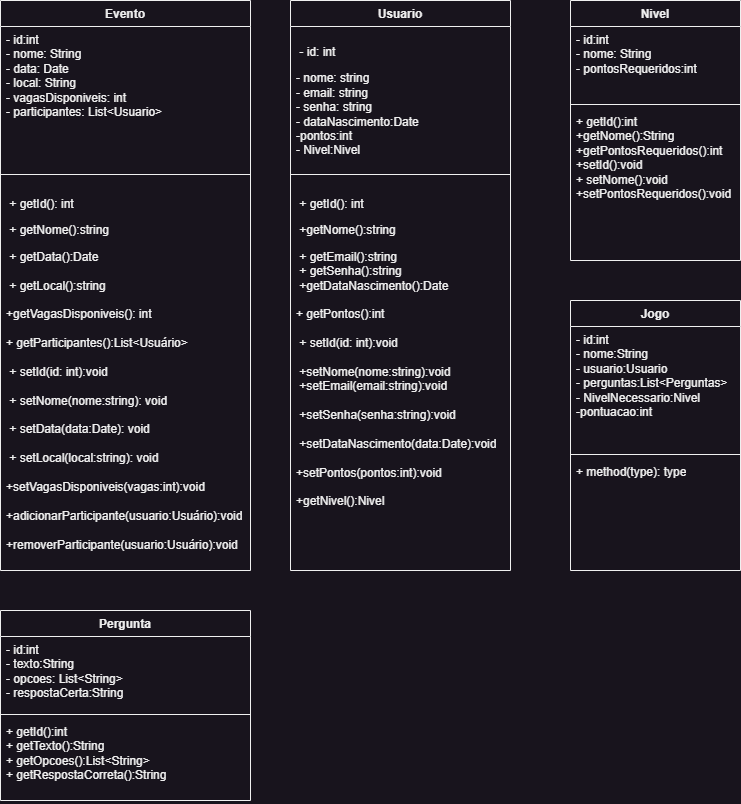

The diagram above was exported from draw.io. Its source (the exported page's mxGraphModel, read from the mxfile embedded in the PNG):
<mxGraphModel dx="1434" dy="788" grid="1" gridSize="10" guides="1" tooltips="1" connect="1" arrows="1" fold="1" page="1" pageScale="1" pageWidth="850" pageHeight="1100" background="none" math="0" shadow="0">
  <root>
    <mxCell id="0" />
    <mxCell id="1" parent="0" />
    <mxCell id="tITpaqlfx2VUOHodJpUx-1" value="Evento" style="swimlane;fontStyle=1;align=center;verticalAlign=top;childLayout=stackLayout;horizontal=1;startSize=26;horizontalStack=0;resizeParent=1;resizeParentMax=0;resizeLast=0;collapsible=1;marginBottom=0;whiteSpace=wrap;html=1;" vertex="1" parent="1">
      <mxGeometry x="30" y="60" width="250" height="570" as="geometry" />
    </mxCell>
    <mxCell id="tITpaqlfx2VUOHodJpUx-2" value="- id:int&lt;br&gt;- nome: String&lt;span style=&quot;white-space: pre;&quot;&gt; &lt;/span&gt;&lt;br&gt;- data: Date&lt;br&gt;- local: String&lt;br&gt;- vagasDisponiveis: int&lt;br&gt;- participantes: List&amp;lt;Usuario&amp;gt;&lt;br&gt;" style="text;strokeColor=none;fillColor=none;align=left;verticalAlign=top;spacingLeft=4;spacingRight=4;overflow=hidden;rotatable=0;points=[[0,0.5],[1,0.5]];portConstraint=eastwest;whiteSpace=wrap;html=1;" vertex="1" parent="tITpaqlfx2VUOHodJpUx-1">
      <mxGeometry y="26" width="250" height="144" as="geometry" />
    </mxCell>
    <mxCell id="tITpaqlfx2VUOHodJpUx-3" value="" style="line;strokeWidth=1;fillColor=none;align=left;verticalAlign=middle;spacingTop=-1;spacingLeft=3;spacingRight=3;rotatable=0;labelPosition=right;points=[];portConstraint=eastwest;strokeColor=inherit;" vertex="1" parent="tITpaqlfx2VUOHodJpUx-1">
      <mxGeometry y="170" width="250" height="8" as="geometry" />
    </mxCell>
    <mxCell id="tITpaqlfx2VUOHodJpUx-4" value="&lt;p class=&quot;MsoNormal&quot;&gt;&lt;/p&gt;&lt;p class=&quot;MsoNormal&quot;&gt;&amp;nbsp;+ getId(): int&amp;nbsp; &amp;nbsp; &amp;nbsp; &amp;nbsp; &amp;nbsp; &amp;nbsp; &amp;nbsp; &amp;nbsp; &amp;nbsp; &amp;nbsp; &amp;nbsp; &amp;nbsp;&lt;/p&gt;&lt;p class=&quot;MsoNormal&quot;&gt;&amp;nbsp;+ getNome():string&amp;nbsp;&amp;nbsp;&amp;nbsp;&amp;nbsp;&amp;nbsp;&amp;nbsp;&amp;nbsp;&amp;nbsp;&amp;nbsp;&amp;nbsp;&amp;nbsp;&amp;nbsp;&amp;nbsp;&amp;nbsp;&amp;nbsp;&amp;nbsp;&amp;nbsp;&amp;nbsp; &lt;/p&gt;&lt;span style=&quot;background-color: initial;&quot;&gt;&amp;nbsp;+ getData():&lt;/span&gt;&lt;span style=&quot;background-color: initial;&quot;&gt;Date&amp;nbsp; &amp;nbsp; &amp;nbsp; &amp;nbsp; &amp;nbsp; &amp;nbsp; &amp;nbsp; &amp;nbsp; &amp;nbsp; &amp;nbsp; &amp;nbsp;&lt;/span&gt;&lt;span style=&quot;background-color: initial;&quot;&gt;&lt;br&gt;&lt;/span&gt;&lt;span style=&quot;background-color: initial;&quot;&gt;&lt;br&gt;&amp;nbsp;+ getLocal():&lt;/span&gt;&lt;span style=&quot;background-color: initial;&quot;&gt;string&amp;nbsp; &amp;nbsp; &amp;nbsp; &amp;nbsp; &amp;nbsp; &amp;nbsp; &amp;nbsp; &amp;nbsp; &amp;nbsp;&lt;/span&gt;&lt;span style=&quot;background-color: initial;&quot;&gt;&lt;br&gt;&lt;/span&gt;&lt;br&gt;&lt;span style=&quot;background-color: initial;&quot;&gt;+&lt;/span&gt;&lt;span style=&quot;background-color: initial;&quot;&gt;getVagasDisponiveis(): int&amp;nbsp; &amp;nbsp; &amp;nbsp; &amp;nbsp; &amp;nbsp;&amp;nbsp;&lt;/span&gt;&lt;span style=&quot;background-color: initial;&quot;&gt;&lt;br&gt;&lt;/span&gt;&lt;br&gt;&lt;span style=&quot;background-color: initial;&quot;&gt;+ getParticipantes():&lt;/span&gt;&lt;span style=&quot;background-color: initial;&quot;&gt;List&amp;lt;Usuário&amp;gt;&amp;nbsp;&amp;nbsp;&lt;/span&gt;&lt;span style=&quot;background-color: initial;&quot;&gt;&lt;br&gt;&lt;/span&gt;&lt;br&gt;&lt;span style=&quot;background-color: initial;&quot;&gt;&amp;nbsp;+ setId(id: int):&lt;/span&gt;&lt;span style=&quot;background-color: initial;&quot;&gt;void&amp;nbsp; &amp;nbsp; &amp;nbsp; &amp;nbsp; &amp;nbsp; &amp;nbsp; &amp;nbsp; &amp;nbsp;&lt;/span&gt;&lt;span style=&quot;background-color: initial;&quot;&gt;&lt;br&gt;&lt;/span&gt;&lt;br&gt;&lt;span style=&quot;background-color: initial;&quot;&gt;&amp;nbsp;+ setNome(nome:&lt;/span&gt;&lt;span style=&quot;background-color: initial;&quot;&gt;string): void&amp;nbsp; &amp;nbsp; &amp;nbsp; &amp;nbsp;&amp;nbsp;&lt;/span&gt;&lt;span style=&quot;background-color: initial;&quot;&gt;&lt;br&gt;&lt;/span&gt;&lt;br&gt;&lt;span style=&quot;background-color: initial;&quot;&gt;&amp;nbsp;+ setData(data:&lt;/span&gt;&lt;span style=&quot;background-color: initial;&quot;&gt;Date): void&amp;nbsp; &amp;nbsp; &amp;nbsp; &amp;nbsp; &amp;nbsp; &amp;nbsp;&lt;/span&gt;&lt;span style=&quot;background-color: initial;&quot;&gt;&lt;br&gt;&lt;/span&gt;&lt;br&gt;&lt;span style=&quot;background-color: initial;&quot;&gt;&amp;nbsp;+ setLocal(local:&lt;/span&gt;&lt;span style=&quot;background-color: initial;&quot;&gt;string): void&amp;nbsp; &amp;nbsp; &amp;nbsp;&amp;nbsp;&lt;/span&gt;&lt;span style=&quot;background-color: initial;&quot;&gt;&lt;br&gt;&lt;/span&gt;&lt;br&gt;&lt;span style=&quot;background-color: initial;&quot;&gt;+&lt;/span&gt;&lt;span style=&quot;background-color: initial;&quot;&gt;setVagasDisponiveis(vagas:int):void&lt;/span&gt;&lt;span style=&quot;background-color: initial;&quot;&gt;&lt;br&gt;&lt;/span&gt;&lt;br&gt;&lt;span style=&quot;background-color: initial;&quot;&gt;+&lt;/span&gt;&lt;span style=&quot;background-color: initial;&quot;&gt;adicionarParticipante(usuario:Usuário):void&lt;/span&gt;&lt;span style=&quot;background-color: initial;&quot;&gt;&lt;br&gt;&lt;/span&gt;&lt;br&gt;&lt;span style=&quot;background-color: initial;&quot;&gt;+&lt;/span&gt;&lt;span style=&quot;background-color: initial;&quot;&gt;removerParticipante(usuario:Usuário):void&lt;/span&gt;&lt;span style=&quot;background-color: initial;&quot;&gt;&lt;br&gt;&lt;/span&gt;" style="text;strokeColor=none;fillColor=none;align=left;verticalAlign=top;spacingLeft=4;spacingRight=4;overflow=hidden;rotatable=0;points=[[0,0.5],[1,0.5]];portConstraint=eastwest;whiteSpace=wrap;html=1;" vertex="1" parent="tITpaqlfx2VUOHodJpUx-1">
      <mxGeometry y="178" width="250" height="392" as="geometry" />
    </mxCell>
    <mxCell id="tITpaqlfx2VUOHodJpUx-5" value="Usuario" style="swimlane;fontStyle=1;align=center;verticalAlign=top;childLayout=stackLayout;horizontal=1;startSize=26;horizontalStack=0;resizeParent=1;resizeParentMax=0;resizeLast=0;collapsible=1;marginBottom=0;whiteSpace=wrap;html=1;" vertex="1" parent="1">
      <mxGeometry x="320" y="60" width="220" height="570" as="geometry" />
    </mxCell>
    <mxCell id="tITpaqlfx2VUOHodJpUx-6" value="&lt;p class=&quot;MsoNormal&quot;&gt;&amp;nbsp;- id: int&amp;nbsp; &amp;nbsp; &amp;nbsp; &amp;nbsp; &amp;nbsp; &amp;nbsp; &amp;nbsp; &amp;nbsp; &amp;nbsp; &amp;nbsp; &amp;nbsp; &amp;nbsp; &amp;nbsp; &amp;nbsp;&lt;/p&gt;&lt;span style=&quot;background-color: initial;&quot;&gt;- nome: string&amp;nbsp; &amp;nbsp; &amp;nbsp; &amp;nbsp; &amp;nbsp; &amp;nbsp; &amp;nbsp; &amp;nbsp; &amp;nbsp; &amp;nbsp; &amp;nbsp;&lt;br&gt;&lt;/span&gt;&lt;span style=&quot;background-color: initial;&quot;&gt;- email: string&amp;nbsp; &amp;nbsp; &amp;nbsp; &amp;nbsp; &amp;nbsp; &amp;nbsp; &amp;nbsp; &amp;nbsp; &amp;nbsp; &amp;nbsp; &amp;nbsp;&lt;br&gt;&lt;/span&gt;&lt;span style=&quot;background-color: initial;&quot;&gt;- senha: string&amp;nbsp; &amp;nbsp; &amp;nbsp; &amp;nbsp; &amp;nbsp; &amp;nbsp; &amp;nbsp; &amp;nbsp; &amp;nbsp; &amp;nbsp;&lt;br&gt;&lt;/span&gt;&lt;span style=&quot;background-color: initial;&quot;&gt;- dataNascimento:&lt;/span&gt;&lt;span style=&quot;background-color: initial;&quot;&gt;Date&amp;nbsp; &amp;nbsp; &amp;nbsp; &amp;nbsp; &lt;br&gt;&lt;/span&gt;&lt;span style=&quot;background-color: initial;&quot;&gt;-pontos:int&lt;br&gt;- Nivel:Nivel&amp;nbsp; &amp;nbsp; &amp;nbsp; &amp;nbsp; &amp;nbsp; &amp;nbsp; &amp;nbsp; &amp;nbsp; &amp;nbsp; &amp;nbsp; &amp;nbsp; &amp;nbsp; &amp;nbsp;&amp;nbsp;&lt;/span&gt;&lt;span style=&quot;background-color: initial;&quot;&gt;&lt;br&gt;&lt;/span&gt;" style="text;strokeColor=none;fillColor=none;align=left;verticalAlign=top;spacingLeft=4;spacingRight=4;overflow=hidden;rotatable=0;points=[[0,0.5],[1,0.5]];portConstraint=eastwest;whiteSpace=wrap;html=1;" vertex="1" parent="tITpaqlfx2VUOHodJpUx-5">
      <mxGeometry y="26" width="220" height="144" as="geometry" />
    </mxCell>
    <mxCell id="tITpaqlfx2VUOHodJpUx-7" value="" style="line;strokeWidth=1;fillColor=none;align=left;verticalAlign=middle;spacingTop=-1;spacingLeft=3;spacingRight=3;rotatable=0;labelPosition=right;points=[];portConstraint=eastwest;strokeColor=inherit;" vertex="1" parent="tITpaqlfx2VUOHodJpUx-5">
      <mxGeometry y="170" width="220" height="8" as="geometry" />
    </mxCell>
    <mxCell id="tITpaqlfx2VUOHodJpUx-8" value="&lt;p class=&quot;MsoNormal&quot;&gt;&amp;nbsp;+ getId(): int&amp;nbsp; &amp;nbsp; &amp;nbsp; &amp;nbsp; &amp;nbsp; &amp;nbsp; &amp;nbsp; &amp;nbsp; &amp;nbsp; &amp;nbsp; &amp;nbsp; &amp;nbsp;&lt;/p&gt;&lt;p class=&quot;MsoNormal&quot;&gt;&amp;nbsp;+getNome():string&amp;nbsp;&amp;nbsp;&amp;nbsp;&amp;nbsp;&amp;nbsp;&amp;nbsp;&amp;nbsp;&amp;nbsp;&amp;nbsp;&amp;nbsp;&amp;nbsp;&amp;nbsp;&amp;nbsp;&amp;nbsp;&amp;nbsp;&amp;nbsp;&amp;nbsp;&amp;nbsp; &lt;/p&gt;&lt;span style=&quot;background-color: initial;&quot;&gt;&amp;nbsp;+ getEmail():&lt;/span&gt;&lt;span style=&quot;background-color: initial;&quot;&gt;string&amp;nbsp; &amp;nbsp; &amp;nbsp; &amp;nbsp; &amp;nbsp; &amp;nbsp; &amp;nbsp; &amp;nbsp; &amp;nbsp;&lt;/span&gt;&lt;span style=&quot;background-color: initial;&quot;&gt;&lt;br&gt;&lt;/span&gt;&lt;span style=&quot;background-color: initial;&quot;&gt;&amp;nbsp;+ getSenha():&lt;/span&gt;&lt;span style=&quot;background-color: initial;&quot;&gt;string&amp;nbsp; &amp;nbsp; &amp;nbsp; &amp;nbsp; &amp;nbsp; &amp;nbsp; &amp;nbsp; &amp;nbsp; &amp;nbsp;&lt;/span&gt;&lt;span style=&quot;background-color: initial;&quot;&gt;&lt;br&gt;&lt;/span&gt;&lt;span style=&quot;background-color: initial;&quot;&gt;&amp;nbsp;+&lt;/span&gt;&lt;span style=&quot;background-color: initial;&quot;&gt;getDataNascimento():Date&amp;nbsp;&amp;nbsp;&lt;/span&gt;&lt;span style=&quot;background-color: initial;&quot;&gt;&lt;br&gt;&lt;/span&gt;&lt;br&gt;&lt;span style=&quot;background-color: initial;&quot;&gt;+ getPontos():&lt;/span&gt;&lt;span style=&quot;background-color: initial;&quot;&gt;int&amp;nbsp; &amp;nbsp; &amp;nbsp; &amp;nbsp; &amp;nbsp; &amp;nbsp; &amp;nbsp; &amp;nbsp; &amp;nbsp;&amp;nbsp;&lt;/span&gt;&lt;span style=&quot;background-color: initial;&quot;&gt;&lt;br&gt;&lt;/span&gt;&lt;br&gt;&lt;span style=&quot;background-color: initial;&quot;&gt;&amp;nbsp;+ setId(id: int):&lt;/span&gt;&lt;span style=&quot;background-color: initial;&quot;&gt;void&amp;nbsp; &amp;nbsp; &amp;nbsp; &amp;nbsp; &amp;nbsp;&amp;nbsp;&lt;/span&gt;&lt;span style=&quot;background-color: initial;&quot;&gt;&lt;br&gt;&lt;/span&gt;&lt;br&gt;&lt;span style=&quot;background-color: initial;&quot;&gt;&amp;nbsp;+setNome(nome:&lt;/span&gt;&lt;span style=&quot;background-color: initial;&quot;&gt;string):void&amp;nbsp; &amp;nbsp; &amp;nbsp; &amp;nbsp;&lt;/span&gt;&lt;span style=&quot;background-color: initial;&quot;&gt;&lt;br&gt;&lt;/span&gt;&lt;span style=&quot;background-color: initial;&quot;&gt;&amp;nbsp;+setEmail(email:&lt;/span&gt;&lt;span style=&quot;background-color: initial;&quot;&gt;string):void&amp;nbsp; &amp;nbsp; &amp;nbsp;&amp;nbsp;&lt;/span&gt;&lt;span style=&quot;background-color: initial;&quot;&gt;&lt;br&gt;&lt;/span&gt;&lt;br&gt;&lt;span style=&quot;background-color: initial;&quot;&gt;&amp;nbsp;+setSenha(senha:&lt;/span&gt;&lt;span style=&quot;background-color: initial;&quot;&gt;string):void&amp;nbsp;&amp;nbsp;&lt;/span&gt;&lt;span style=&quot;background-color: initial;&quot;&gt;&lt;br&gt;&lt;/span&gt;&lt;br&gt;&lt;span style=&quot;background-color: initial;&quot;&gt;&amp;nbsp;+&lt;/span&gt;&lt;span style=&quot;background-color: initial;&quot;&gt;setDataNascimento(data:Date):void&lt;/span&gt;&lt;span style=&quot;background-color: initial;&quot;&gt;&lt;br&gt;&lt;/span&gt;&lt;br&gt;&lt;span style=&quot;background-color: initial;&quot;&gt;+setPontos(pontos:int):void&lt;br&gt;&lt;br&gt;+getNivel():Nivel&lt;br&gt;&amp;nbsp; &amp;nbsp; &amp;nbsp; &amp;nbsp;&amp;nbsp;&lt;/span&gt;" style="text;strokeColor=none;fillColor=none;align=left;verticalAlign=top;spacingLeft=4;spacingRight=4;overflow=hidden;rotatable=0;points=[[0,0.5],[1,0.5]];portConstraint=eastwest;whiteSpace=wrap;html=1;" vertex="1" parent="tITpaqlfx2VUOHodJpUx-5">
      <mxGeometry y="178" width="220" height="392" as="geometry" />
    </mxCell>
    <mxCell id="tITpaqlfx2VUOHodJpUx-9" value="Nivel" style="swimlane;fontStyle=1;align=center;verticalAlign=top;childLayout=stackLayout;horizontal=1;startSize=26;horizontalStack=0;resizeParent=1;resizeParentMax=0;resizeLast=0;collapsible=1;marginBottom=0;whiteSpace=wrap;html=1;" vertex="1" parent="1">
      <mxGeometry x="600" y="60" width="170" height="260" as="geometry" />
    </mxCell>
    <mxCell id="tITpaqlfx2VUOHodJpUx-10" value="- id:int&lt;br&gt;- nome: String&lt;br&gt;- pontosRequeridos:int" style="text;strokeColor=none;fillColor=none;align=left;verticalAlign=top;spacingLeft=4;spacingRight=4;overflow=hidden;rotatable=0;points=[[0,0.5],[1,0.5]];portConstraint=eastwest;whiteSpace=wrap;html=1;" vertex="1" parent="tITpaqlfx2VUOHodJpUx-9">
      <mxGeometry y="26" width="170" height="74" as="geometry" />
    </mxCell>
    <mxCell id="tITpaqlfx2VUOHodJpUx-11" value="" style="line;strokeWidth=1;fillColor=none;align=left;verticalAlign=middle;spacingTop=-1;spacingLeft=3;spacingRight=3;rotatable=0;labelPosition=right;points=[];portConstraint=eastwest;strokeColor=inherit;" vertex="1" parent="tITpaqlfx2VUOHodJpUx-9">
      <mxGeometry y="100" width="170" height="8" as="geometry" />
    </mxCell>
    <mxCell id="tITpaqlfx2VUOHodJpUx-12" value="+ getId():int&lt;br&gt;+getNome():String&lt;br&gt;+getPontosRequeridos():int&lt;br&gt;+setId():void&lt;br&gt;+ setNome():void&lt;br&gt;+setPontosRequeridos():void" style="text;strokeColor=none;fillColor=none;align=left;verticalAlign=top;spacingLeft=4;spacingRight=4;overflow=hidden;rotatable=0;points=[[0,0.5],[1,0.5]];portConstraint=eastwest;whiteSpace=wrap;html=1;" vertex="1" parent="tITpaqlfx2VUOHodJpUx-9">
      <mxGeometry y="108" width="170" height="152" as="geometry" />
    </mxCell>
    <mxCell id="tITpaqlfx2VUOHodJpUx-13" value="Jogo" style="swimlane;fontStyle=1;align=center;verticalAlign=top;childLayout=stackLayout;horizontal=1;startSize=26;horizontalStack=0;resizeParent=1;resizeParentMax=0;resizeLast=0;collapsible=1;marginBottom=0;whiteSpace=wrap;html=1;" vertex="1" parent="1">
      <mxGeometry x="600" y="360" width="170" height="270" as="geometry" />
    </mxCell>
    <mxCell id="tITpaqlfx2VUOHodJpUx-14" value="- id:int&lt;br&gt;- nome:String&lt;br&gt;- usuario:Usuario&lt;br&gt;- perguntas:List&amp;lt;Perguntas&amp;gt;&lt;br&gt;- NivelNecessario:Nivel&lt;br&gt;-pontuacao:int" style="text;strokeColor=none;fillColor=none;align=left;verticalAlign=top;spacingLeft=4;spacingRight=4;overflow=hidden;rotatable=0;points=[[0,0.5],[1,0.5]];portConstraint=eastwest;whiteSpace=wrap;html=1;" vertex="1" parent="tITpaqlfx2VUOHodJpUx-13">
      <mxGeometry y="26" width="170" height="124" as="geometry" />
    </mxCell>
    <mxCell id="tITpaqlfx2VUOHodJpUx-15" value="" style="line;strokeWidth=1;fillColor=none;align=left;verticalAlign=middle;spacingTop=-1;spacingLeft=3;spacingRight=3;rotatable=0;labelPosition=right;points=[];portConstraint=eastwest;strokeColor=inherit;" vertex="1" parent="tITpaqlfx2VUOHodJpUx-13">
      <mxGeometry y="150" width="170" height="8" as="geometry" />
    </mxCell>
    <mxCell id="tITpaqlfx2VUOHodJpUx-16" value="+ method(type): type" style="text;strokeColor=none;fillColor=none;align=left;verticalAlign=top;spacingLeft=4;spacingRight=4;overflow=hidden;rotatable=0;points=[[0,0.5],[1,0.5]];portConstraint=eastwest;whiteSpace=wrap;html=1;" vertex="1" parent="tITpaqlfx2VUOHodJpUx-13">
      <mxGeometry y="158" width="170" height="112" as="geometry" />
    </mxCell>
    <mxCell id="tITpaqlfx2VUOHodJpUx-17" value="Pergunta" style="swimlane;fontStyle=1;align=center;verticalAlign=top;childLayout=stackLayout;horizontal=1;startSize=26;horizontalStack=0;resizeParent=1;resizeParentMax=0;resizeLast=0;collapsible=1;marginBottom=0;whiteSpace=wrap;html=1;" vertex="1" parent="1">
      <mxGeometry x="30" y="670" width="250" height="190" as="geometry" />
    </mxCell>
    <mxCell id="tITpaqlfx2VUOHodJpUx-18" value="- id:int&lt;br&gt;- texto:String&lt;br&gt;- opcoes: List&amp;lt;String&amp;gt;&lt;br&gt;- respostaCerta:String" style="text;strokeColor=none;fillColor=none;align=left;verticalAlign=top;spacingLeft=4;spacingRight=4;overflow=hidden;rotatable=0;points=[[0,0.5],[1,0.5]];portConstraint=eastwest;whiteSpace=wrap;html=1;" vertex="1" parent="tITpaqlfx2VUOHodJpUx-17">
      <mxGeometry y="26" width="250" height="74" as="geometry" />
    </mxCell>
    <mxCell id="tITpaqlfx2VUOHodJpUx-19" value="" style="line;strokeWidth=1;fillColor=none;align=left;verticalAlign=middle;spacingTop=-1;spacingLeft=3;spacingRight=3;rotatable=0;labelPosition=right;points=[];portConstraint=eastwest;strokeColor=inherit;" vertex="1" parent="tITpaqlfx2VUOHodJpUx-17">
      <mxGeometry y="100" width="250" height="8" as="geometry" />
    </mxCell>
    <mxCell id="tITpaqlfx2VUOHodJpUx-20" value="+ getId():int&lt;br&gt;+ getTexto():String&lt;br&gt;+ getOpcoes():List&amp;lt;String&amp;gt;&lt;br&gt;+ getRespostaCorreta():String" style="text;strokeColor=none;fillColor=none;align=left;verticalAlign=top;spacingLeft=4;spacingRight=4;overflow=hidden;rotatable=0;points=[[0,0.5],[1,0.5]];portConstraint=eastwest;whiteSpace=wrap;html=1;" vertex="1" parent="tITpaqlfx2VUOHodJpUx-17">
      <mxGeometry y="108" width="250" height="82" as="geometry" />
    </mxCell>
  </root>
</mxGraphModel>